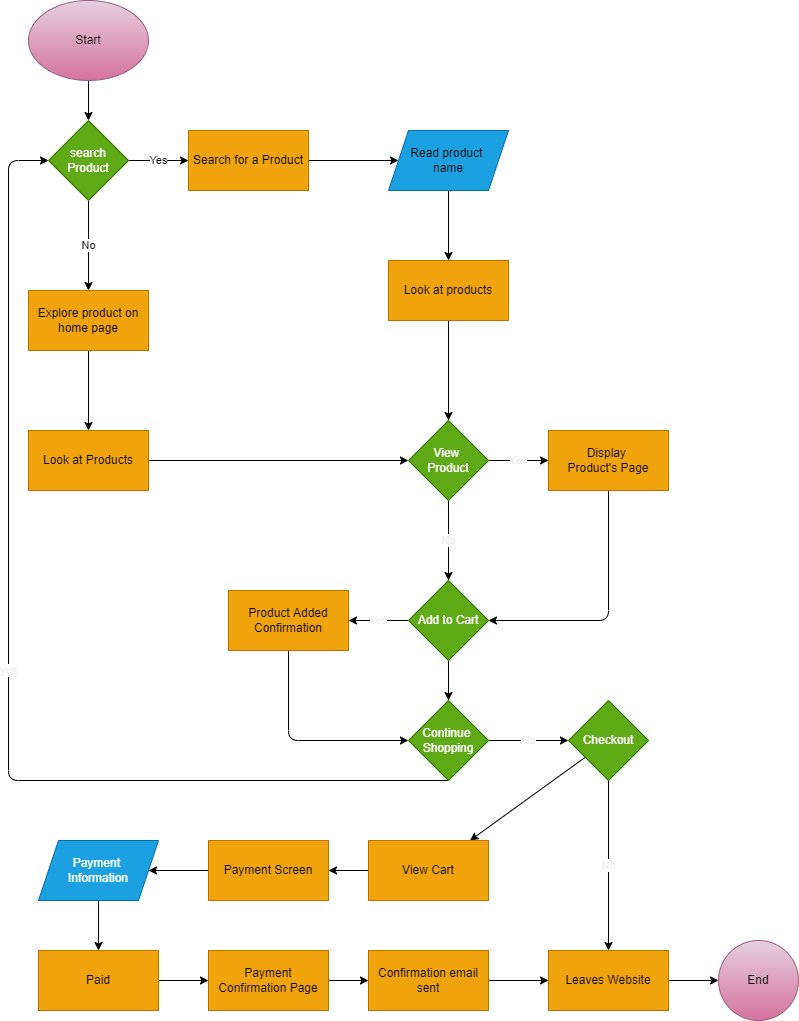

The diagram above was exported from draw.io. Its source (the exported page's mxGraphModel, read from the mxfile embedded in the PNG):
<mxGraphModel dx="1126" dy="731" grid="1" gridSize="10" guides="1" tooltips="1" connect="1" arrows="1" fold="1" page="1" pageScale="1" pageWidth="850" pageHeight="1100" math="0" shadow="0">
  <root>
    <mxCell id="0" />
    <mxCell id="1" parent="0" />
    <mxCell id="4" value="" style="edgeStyle=none;html=1;" edge="1" parent="1" source="2" target="3">
      <mxGeometry relative="1" as="geometry" />
    </mxCell>
    <mxCell id="2" value="Start" style="ellipse;whiteSpace=wrap;html=1;fillColor=#e6d0de;gradientColor=#d5739d;strokeColor=#996185;fontColor=#0f0a0a;" vertex="1" parent="1">
      <mxGeometry x="60" y="20" width="120" height="80" as="geometry" />
    </mxCell>
    <mxCell id="6" value="Yes" style="edgeStyle=none;html=1;" edge="1" parent="1" source="3" target="5">
      <mxGeometry relative="1" as="geometry" />
    </mxCell>
    <mxCell id="8" value="No" style="edgeStyle=none;html=1;" edge="1" parent="1" source="3" target="7">
      <mxGeometry relative="1" as="geometry" />
    </mxCell>
    <mxCell id="3" value="search&lt;br&gt;Product&lt;br&gt;" style="rhombus;whiteSpace=wrap;html=1;fillColor=#60a917;strokeColor=#2D7600;fontColor=#ffffff;" vertex="1" parent="1">
      <mxGeometry x="80" y="140" width="80" height="80" as="geometry" />
    </mxCell>
    <mxCell id="10" value="" style="edgeStyle=none;html=1;" edge="1" parent="1" source="5" target="9">
      <mxGeometry relative="1" as="geometry" />
    </mxCell>
    <mxCell id="5" value="Search for a Product&lt;br&gt;" style="whiteSpace=wrap;html=1;fillColor=#f0a30a;strokeColor=#BD7000;fontColor=#000000;" vertex="1" parent="1">
      <mxGeometry x="220" y="150" width="120" height="60" as="geometry" />
    </mxCell>
    <mxCell id="12" value="" style="edgeStyle=none;html=1;fontColor=#0f0a0a;" edge="1" parent="1" source="7" target="11">
      <mxGeometry relative="1" as="geometry" />
    </mxCell>
    <mxCell id="7" value="Explore product on home page" style="whiteSpace=wrap;html=1;fillColor=#f0a30a;strokeColor=#BD7000;fontColor=#000000;" vertex="1" parent="1">
      <mxGeometry x="60" y="310" width="120" height="60" as="geometry" />
    </mxCell>
    <mxCell id="14" value="" style="edgeStyle=none;html=1;fontColor=#0f0a0a;" edge="1" parent="1" source="9" target="13">
      <mxGeometry relative="1" as="geometry" />
    </mxCell>
    <mxCell id="9" value="Read product &lt;br&gt;name" style="shape=parallelogram;perimeter=parallelogramPerimeter;whiteSpace=wrap;html=1;fixedSize=1;fillColor=#1ba1e2;strokeColor=#006EAF;fontColor=#000000;" vertex="1" parent="1">
      <mxGeometry x="420" y="150" width="120" height="60" as="geometry" />
    </mxCell>
    <mxCell id="17" value="" style="edgeStyle=none;html=1;fontColor=#000000;" edge="1" parent="1" source="11" target="16">
      <mxGeometry relative="1" as="geometry" />
    </mxCell>
    <mxCell id="11" value="Look at Products" style="whiteSpace=wrap;html=1;fillColor=#f0a30a;strokeColor=#BD7000;fontColor=#000000;" vertex="1" parent="1">
      <mxGeometry x="60" y="450" width="120" height="60" as="geometry" />
    </mxCell>
    <mxCell id="28" value="" style="edgeStyle=none;html=1;labelBackgroundColor=default;labelBorderColor=none;fontColor=#f2eeee;" edge="1" parent="1" source="13" target="16">
      <mxGeometry relative="1" as="geometry" />
    </mxCell>
    <mxCell id="13" value="Look at products" style="whiteSpace=wrap;html=1;fillColor=#f0a30a;strokeColor=#BD7000;fontColor=#000000;" vertex="1" parent="1">
      <mxGeometry x="420" y="280" width="120" height="60" as="geometry" />
    </mxCell>
    <mxCell id="19" value="Yes" style="edgeStyle=none;html=1;fontColor=#f2eeee;labelBackgroundColor=default;labelBorderColor=none;" edge="1" parent="1" source="16" target="18">
      <mxGeometry relative="1" as="geometry" />
    </mxCell>
    <mxCell id="31" value="No" style="edgeStyle=none;html=1;labelBackgroundColor=default;labelBorderColor=none;fontColor=#f2eeee;" edge="1" parent="1" source="16" target="30">
      <mxGeometry relative="1" as="geometry" />
    </mxCell>
    <mxCell id="16" value="View &lt;br&gt;Product" style="rhombus;whiteSpace=wrap;html=1;fillColor=#60a917;strokeColor=#2D7600;fontColor=#ffffff;" vertex="1" parent="1">
      <mxGeometry x="440" y="440" width="80" height="80" as="geometry" />
    </mxCell>
    <mxCell id="32" style="edgeStyle=none;html=1;entryX=1;entryY=0.5;entryDx=0;entryDy=0;labelBackgroundColor=default;labelBorderColor=none;fontColor=#f2eeee;" edge="1" parent="1" source="18" target="30">
      <mxGeometry relative="1" as="geometry">
        <Array as="points">
          <mxPoint x="640" y="640" />
        </Array>
      </mxGeometry>
    </mxCell>
    <mxCell id="18" value="Display&amp;nbsp;&lt;br&gt;Product's Page" style="whiteSpace=wrap;html=1;fillColor=#f0a30a;strokeColor=#BD7000;fontColor=#000000;" vertex="1" parent="1">
      <mxGeometry x="580" y="450" width="120" height="60" as="geometry" />
    </mxCell>
    <mxCell id="34" value="Yes" style="edgeStyle=none;html=1;labelBackgroundColor=default;labelBorderColor=none;fontColor=#f2eeee;" edge="1" parent="1" source="30" target="33">
      <mxGeometry relative="1" as="geometry" />
    </mxCell>
    <mxCell id="36" value="" style="edgeStyle=none;html=1;labelBackgroundColor=default;labelBorderColor=none;fontColor=#f2eeee;" edge="1" parent="1" source="30" target="35">
      <mxGeometry relative="1" as="geometry" />
    </mxCell>
    <mxCell id="30" value="Add to Cart" style="rhombus;whiteSpace=wrap;html=1;fillColor=#60a917;strokeColor=#2D7600;fontColor=#ffffff;" vertex="1" parent="1">
      <mxGeometry x="440" y="600" width="80" height="80" as="geometry" />
    </mxCell>
    <mxCell id="38" style="edgeStyle=none;html=1;exitX=0.5;exitY=1;exitDx=0;exitDy=0;entryX=0;entryY=0.5;entryDx=0;entryDy=0;labelBackgroundColor=default;labelBorderColor=none;fontColor=#f2eeee;" edge="1" parent="1" source="33" target="35">
      <mxGeometry relative="1" as="geometry">
        <Array as="points">
          <mxPoint x="320" y="760" />
        </Array>
      </mxGeometry>
    </mxCell>
    <mxCell id="33" value="Product Added Confirmation" style="whiteSpace=wrap;html=1;fillColor=#f0a30a;strokeColor=#BD7000;fontColor=#000000;" vertex="1" parent="1">
      <mxGeometry x="260" y="610" width="120" height="60" as="geometry" />
    </mxCell>
    <mxCell id="39" value="yes" style="edgeStyle=none;html=1;exitX=0.5;exitY=1;exitDx=0;exitDy=0;entryX=0;entryY=0.5;entryDx=0;entryDy=0;labelBackgroundColor=default;labelBorderColor=none;fontColor=#f2eeee;" edge="1" parent="1" source="35" target="3">
      <mxGeometry relative="1" as="geometry">
        <Array as="points">
          <mxPoint x="40" y="800" />
          <mxPoint x="40" y="180" />
        </Array>
      </mxGeometry>
    </mxCell>
    <mxCell id="41" value="No" style="edgeStyle=none;html=1;labelBackgroundColor=default;labelBorderColor=none;fontColor=#f2eeee;" edge="1" parent="1" source="35" target="40">
      <mxGeometry relative="1" as="geometry" />
    </mxCell>
    <mxCell id="35" value="Continue&amp;nbsp;&lt;br&gt;Shopping" style="rhombus;whiteSpace=wrap;html=1;fillColor=#60a917;strokeColor=#2D7600;fontColor=#ffffff;" vertex="1" parent="1">
      <mxGeometry x="440" y="720" width="80" height="80" as="geometry" />
    </mxCell>
    <mxCell id="45" value="" style="edgeStyle=none;html=1;labelBackgroundColor=default;labelBorderColor=none;fontColor=#f2eeee;" edge="1" parent="1" source="40" target="44">
      <mxGeometry relative="1" as="geometry" />
    </mxCell>
    <mxCell id="51" value="No" style="edgeStyle=none;html=1;labelBackgroundColor=default;labelBorderColor=none;fontColor=#f2eeee;" edge="1" parent="1" source="40" target="50">
      <mxGeometry relative="1" as="geometry" />
    </mxCell>
    <mxCell id="40" value="Checkout" style="rhombus;whiteSpace=wrap;html=1;fillColor=#60a917;strokeColor=#2D7600;fontColor=#ffffff;" vertex="1" parent="1">
      <mxGeometry x="600" y="720" width="80" height="80" as="geometry" />
    </mxCell>
    <mxCell id="42" value="End" style="ellipse;whiteSpace=wrap;html=1;fillColor=#e6d0de;strokeColor=#996185;gradientColor=#d5739d;" vertex="1" parent="1">
      <mxGeometry x="750" y="960" width="80" height="80" as="geometry" />
    </mxCell>
    <mxCell id="47" value="" style="edgeStyle=none;html=1;labelBackgroundColor=default;labelBorderColor=none;fontColor=#f2eeee;" edge="1" parent="1" source="44" target="46">
      <mxGeometry relative="1" as="geometry" />
    </mxCell>
    <mxCell id="44" value="View Cart" style="whiteSpace=wrap;html=1;fillColor=#f0a30a;strokeColor=#BD7000;fontColor=#000000;" vertex="1" parent="1">
      <mxGeometry x="400" y="860" width="120" height="60" as="geometry" />
    </mxCell>
    <mxCell id="49" value="" style="edgeStyle=none;html=1;labelBackgroundColor=default;labelBorderColor=none;fontColor=#f2eeee;" edge="1" parent="1" source="46" target="48">
      <mxGeometry relative="1" as="geometry" />
    </mxCell>
    <mxCell id="46" value="Payment Screen" style="whiteSpace=wrap;html=1;fillColor=#f0a30a;strokeColor=#BD7000;fontColor=#000000;" vertex="1" parent="1">
      <mxGeometry x="240" y="860" width="120" height="60" as="geometry" />
    </mxCell>
    <mxCell id="54" value="" style="edgeStyle=none;html=1;labelBackgroundColor=default;labelBorderColor=none;fontColor=#f2eeee;" edge="1" parent="1" source="48" target="53">
      <mxGeometry relative="1" as="geometry" />
    </mxCell>
    <mxCell id="48" value="Payment &lt;br&gt;Information" style="shape=parallelogram;perimeter=parallelogramPerimeter;whiteSpace=wrap;html=1;fixedSize=1;fillColor=#1ba1e2;strokeColor=#006EAF;fontColor=#ffffff;" vertex="1" parent="1">
      <mxGeometry x="70" y="860" width="120" height="60" as="geometry" />
    </mxCell>
    <mxCell id="52" value="" style="edgeStyle=none;html=1;labelBackgroundColor=default;labelBorderColor=none;fontColor=#f2eeee;" edge="1" parent="1" source="50" target="42">
      <mxGeometry relative="1" as="geometry" />
    </mxCell>
    <mxCell id="50" value="Leaves Website" style="whiteSpace=wrap;html=1;fillColor=#f0a30a;strokeColor=#BD7000;fontColor=#000000;" vertex="1" parent="1">
      <mxGeometry x="580" y="970" width="120" height="60" as="geometry" />
    </mxCell>
    <mxCell id="56" value="" style="edgeStyle=none;html=1;labelBackgroundColor=default;labelBorderColor=none;fontColor=#f2eeee;" edge="1" parent="1" source="53" target="55">
      <mxGeometry relative="1" as="geometry" />
    </mxCell>
    <mxCell id="53" value="Paid" style="whiteSpace=wrap;html=1;fillColor=#f0a30a;strokeColor=#BD7000;fontColor=#000000;" vertex="1" parent="1">
      <mxGeometry x="70" y="970" width="120" height="60" as="geometry" />
    </mxCell>
    <mxCell id="58" value="" style="edgeStyle=none;html=1;labelBackgroundColor=default;labelBorderColor=none;fontColor=#f2eeee;" edge="1" parent="1" source="55" target="57">
      <mxGeometry relative="1" as="geometry" />
    </mxCell>
    <mxCell id="55" value="Payment Confirmation Page" style="whiteSpace=wrap;html=1;fillColor=#f0a30a;strokeColor=#BD7000;fontColor=#000000;" vertex="1" parent="1">
      <mxGeometry x="240" y="970" width="120" height="60" as="geometry" />
    </mxCell>
    <mxCell id="59" style="edgeStyle=none;html=1;exitX=0.5;exitY=0;exitDx=0;exitDy=0;entryX=0;entryY=0.5;entryDx=0;entryDy=0;labelBackgroundColor=default;labelBorderColor=none;fontColor=#f2eeee;" edge="1" parent="1" source="57" target="50">
      <mxGeometry relative="1" as="geometry">
        <Array as="points">
          <mxPoint x="460" y="1000" />
        </Array>
      </mxGeometry>
    </mxCell>
    <mxCell id="57" value="Confirmation email sent" style="whiteSpace=wrap;html=1;fillColor=#f0a30a;strokeColor=#BD7000;fontColor=#000000;" vertex="1" parent="1">
      <mxGeometry x="400" y="970" width="120" height="60" as="geometry" />
    </mxCell>
  </root>
</mxGraphModel>